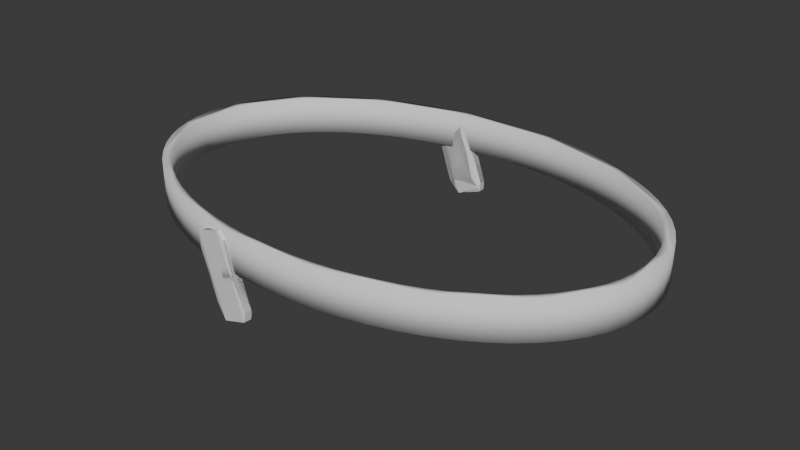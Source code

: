 # Source: exocortex_prototype_v2.blend  (saved by Blender 4.2.66; exported with 4.5.12 LTS)
import bpy
from mathutils import Matrix  # noqa: F401  (used for matrix-valued properties, if any)

bpy.ops.wm.read_factory_settings(use_empty=True)
scene = bpy.context.scene
scene.name = 'Scene'

# ---- collections
col_collection = bpy.data.collections.new('Collection'); scene.collection.children.link(col_collection)

# ---- world
world_world = bpy.data.worlds.new('World'); scene.world = world_world
world_world.use_nodes = True; world_world.node_tree.nodes.clear()
_N = world_world.node_tree.nodes; _L = world_world.node_tree.links
n0 = _N.new('ShaderNodeOutputWorld'); n0.name = 'World Output'; n0.location = (300, 300)
n1 = _N.new('ShaderNodeBackground'); n1.name = 'Background'; n1.location = (10, 300)
n1.inputs[0].default_value = (0.05088, 0.05088, 0.05088, 1.0)
_L.new(n1.outputs[0], n0.inputs[0])
n0.is_active_output = True
world_world.color = (0.05088, 0.05088, 0.05088)
world_world.sun_shadow_jitter_overblur = 0.0

# ---- meshes
me_cylinder_002 = bpy.data.meshes.new('Cylinder.002')
me_cylinder_002.from_pydata([(0.0, 5.0, -0.55), (0.0, 4.8, -0.55), (0.0, 5.0, 0.55), (0.0, 4.8, 0.55), (0.7351, 4.976, -0.55), (0.7057, 4.777, -0.55), (0.7351, 4.976, 0.55), (0.7057, 4.777, 0.55), (1.463, 4.904, -0.55), (1.405, 4.708, -0.55), (1.463, 4.904, 0.55), (1.405, 4.708, 0.55), (2.177, 4.785, -0.55), (2.09, 4.593, -0.55), (2.177, 4.785, 0.55), (2.09, 4.593, 0.55), (2.87, 4.619, -0.55), (2.755, 4.435, -0.55), (2.87, 4.619, 0.55), (2.755, 4.435, 0.55), (3.535, 4.41, -0.55), (3.394, 4.233, -0.55), (3.535, 4.41, 0.55), (3.394, 4.233, 0.55), (4.167, 4.157, -0.55), (4.0, 3.991, -0.55), (4.167, 4.157, 0.55), (4.0, 3.991, 0.55), (4.758, 3.865, -0.55), (4.568, 3.71, -0.55), (4.568, 3.71, 0.55), (4.758, 3.865, 0.55), (5.091, 3.394, -0.55), (5.303, 3.536, -0.55), (5.303, 3.536, 0.55), (5.091, 3.394, 0.55), (5.798, 3.172, -0.55), (5.566, 3.045, -0.55), (5.798, 3.172, 0.55), (5.566, 3.045, 0.55), (6.236, 2.778, -0.55), (5.987, 2.667, -0.55), (6.236, 2.778, 0.55), (5.987, 2.667, 0.55), (6.614, 2.357, -0.55), (6.35, 2.263, -0.55), (6.614, 2.357, 0.55), (6.35, 2.263, 0.55), (6.929, 1.913, -0.55), (6.652, 1.837, -0.55), (6.929, 1.913, 0.55), (6.652, 1.837, 0.55), (7.177, 1.451, -0.55), (6.89, 1.393, -0.55), (7.177, 1.451, 0.55), (6.89, 1.393, 0.55), (7.356, 0.9755, -0.55), (7.062, 0.9364, -0.55), (7.356, 0.9755, 0.55), (7.062, 0.9364, 0.55), (7.464, 0.4901, -0.55), (7.165, 0.4705, -0.55), (7.464, 0.4901, 0.55), (7.165, 0.4705, 0.55), (7.5, 0.0, -0.55), (7.2, 0.0, -0.55), (7.2, 0.0, 0.55), (7.5, 0.0, 0.55), (7.165, -0.4705, -0.55), (7.464, -0.4901, -0.55), (7.464, -0.4901, 0.55), (7.165, -0.4705, 0.55), (7.356, -0.9755, -0.55), (7.062, -0.9364, -0.55), (7.356, -0.9755, 0.55), (7.062, -0.9364, 0.55), (7.177, -1.451, -0.55), (6.89, -1.393, -0.55), (7.177, -1.451, 0.55), (6.89, -1.393, 0.55), (6.929, -1.913, -0.55), (6.652, -1.837, -0.55), (6.929, -1.913, 0.55), (6.652, -1.837, 0.55), (6.614, -2.357, -0.55), (6.35, -2.263, -0.55), (6.614, -2.357, 0.55), (6.35, -2.263, 0.55), (6.236, -2.778, -0.55), (5.987, -2.667, -0.55), (6.236, -2.778, 0.55), (5.987, -2.667, 0.55), (5.566, -3.045, -0.55), (5.798, -3.172, -0.55), (5.798, -3.172, 0.55), (5.566, -3.045, 0.55), (5.303, -3.536, -0.55), (5.091, -3.394, -0.55), (5.303, -3.536, 0.55), (5.091, -3.394, 0.55), (4.568, -3.71, -0.55), (4.758, -3.865, -0.55), (4.568, -3.71, 0.55), (4.758, -3.865, 0.55), (4.0, -3.991, -0.55), (4.167, -4.157, -0.55), (4.167, -4.157, 0.55), (4.0, -3.991, 0.55), (3.535, -4.41, -0.55), (3.394, -4.233, -0.55), (3.394, -4.233, 0.55), (3.535, -4.41, 0.55), (2.87, -4.619, -0.55), (2.755, -4.435, -0.55), (2.755, -4.435, 0.55), (2.87, -4.619, 0.55), (2.09, -4.593, -0.55), (2.177, -4.785, -0.55), (2.09, -4.593, 0.55), (2.177, -4.785, 0.55), (1.463, -4.904, -0.55), (1.405, -4.708, -0.55), (1.405, -4.708, 0.55), (1.463, -4.904, 0.55), (0.7351, -4.976, -0.55), (0.7057, -4.777, -0.55), (0.7351, -4.976, 0.55), (0.7057, -4.777, 0.55), (0.0, -4.8, -0.55), (0.0, -5.0, -0.55), (0.0, -4.8, 0.55), (0.0, -5.0, 0.55), (-0.7351, -4.976, -0.55), (-0.7057, -4.777, -0.55), (-0.7057, -4.777, 0.55), (-0.7351, -4.976, 0.55), (-1.463, -4.904, -0.55), (-1.405, -4.708, -0.55), (-1.405, -4.708, 0.55), (-1.463, -4.904, 0.55), (-2.09, -4.593, -0.55), (-2.177, -4.785, -0.55), (-2.09, -4.593, 0.55), (-2.177, -4.785, 0.55), (-2.755, -4.435, -0.55), (-2.87, -4.619, -0.55), (-2.755, -4.435, 0.55), (-2.87, -4.619, 0.55), (-3.535, -4.41, -0.55), (-3.394, -4.233, -0.55), (-3.394, -4.233, 0.55), (-3.535, -4.41, 0.55), (-4.0, -3.991, -0.55), (-4.167, -4.157, -0.55), (-4.0, -3.991, 0.55), (-4.167, -4.157, 0.55), (-4.568, -3.71, -0.55), (-4.758, -3.865, -0.55), (-4.568, -3.71, 0.55), (-4.758, -3.865, 0.55), (-5.091, -3.394, -0.55), (-5.303, -3.536, -0.55), (-5.303, -3.536, 0.55), (-5.091, -3.394, 0.55), (-5.566, -3.045, -0.55), (-5.798, -3.172, -0.55), (-5.566, -3.045, 0.55), (-5.798, -3.172, 0.55), (-5.987, -2.667, -0.55), (-6.236, -2.778, -0.55), (-5.987, -2.667, 0.55), (-6.236, -2.778, 0.55), (-6.35, -2.263, -0.55), (-6.614, -2.357, -0.55), (-6.614, -2.357, 0.55), (-6.35, -2.263, 0.55), (-6.929, -1.913, -0.55), (-6.652, -1.837, -0.55), (-6.652, -1.837, 0.55), (-6.929, -1.913, 0.55), (-6.89, -1.393, -0.55), (-7.177, -1.451, -0.55), (-6.89, -1.393, 0.55), (-7.177, -1.451, 0.55), (-7.356, -0.9755, -0.55), (-7.062, -0.9364, -0.55), (-7.062, -0.9364, 0.55), (-7.356, -0.9755, 0.55), (-7.165, -0.4705, -0.55), (-7.464, -0.4901, -0.55), (-7.165, -0.4705, 0.55), (-7.464, -0.4901, 0.55), (-7.5, 0.0, -0.55), (-7.2, 0.0, -0.55), (-7.2, 0.0, 0.55), (-7.5, 0.0, 0.55), (-7.165, 0.4705, -0.55), (-7.464, 0.4901, -0.55), (-7.464, 0.4901, 0.55), (-7.165, 0.4705, 0.55), (-7.356, 0.9755, -0.55), (-7.062, 0.9364, -0.55), (-7.062, 0.9364, 0.55), (-7.356, 0.9755, 0.55), (-7.177, 1.451, -0.55), (-6.89, 1.393, -0.55), (-7.177, 1.451, 0.55), (-6.89, 1.393, 0.55), (-6.929, 1.913, -0.55), (-6.652, 1.837, -0.55), (-6.929, 1.913, 0.55), (-6.652, 1.837, 0.55), (-6.614, 2.357, -0.55), (-6.35, 2.263, -0.55), (-6.614, 2.357, 0.55), (-6.35, 2.263, 0.55), (-6.236, 2.778, -0.55), (-5.987, 2.667, -0.55), (-6.236, 2.778, 0.55), (-5.987, 2.667, 0.55), (-5.798, 3.172, -0.55), (-5.566, 3.045, -0.55), (-5.798, 3.172, 0.55), (-5.566, 3.045, 0.55), (-5.303, 3.536, -0.55), (-5.091, 3.394, -0.55), (-5.303, 3.536, 0.55), (-5.091, 3.394, 0.55), (-4.758, 3.865, -0.55), (-4.568, 3.71, -0.55), (-4.758, 3.865, 0.55), (-4.568, 3.71, 0.55), (-4.167, 4.157, -0.55), (-4.0, 3.991, -0.55), (-4.167, 4.157, 0.55), (-4.0, 3.991, 0.55), (-3.535, 4.41, -0.55), (-3.394, 4.233, -0.55), (-3.535, 4.41, 0.55), (-3.394, 4.233, 0.55), (-2.755, 4.435, -0.55), (-2.87, 4.619, -0.55), (-2.755, 4.435, 0.55), (-2.87, 4.619, 0.55), (-2.09, 4.593, -0.55), (-2.177, 4.785, -0.55), (-2.177, 4.785, 0.55), (-2.09, 4.593, 0.55), (-1.405, 4.708, -0.55), (-1.463, 4.904, -0.55), (-1.405, 4.708, 0.55), (-1.463, 4.904, 0.55), (-0.7057, 4.777, -0.55), (-0.7351, 4.976, -0.55), (-0.7057, 4.777, 0.55), (-0.7351, 4.976, 0.55)], [], [(0, 2, 6, 4), (4, 6, 10, 8), (8, 10, 14, 12), (12, 14, 18, 16), (16, 18, 22, 20), (20, 22, 26, 24), (24, 26, 31, 28), (28, 31, 34, 33), (33, 34, 38, 36), (36, 38, 42, 40), (40, 42, 46, 44), (44, 46, 50, 48), (48, 50, 54, 52), (52, 54, 58, 56), (56, 58, 62, 60), (60, 62, 67, 64), (64, 67, 70, 69), (69, 70, 74, 72), (72, 74, 78, 76), (76, 78, 82, 80), (80, 82, 86, 84), (84, 86, 90, 88), (88, 90, 94, 93), (93, 94, 98, 96), (96, 98, 103, 101), (101, 103, 106, 105), (105, 106, 111, 108), (108, 111, 115, 112), (112, 115, 119, 117), (117, 119, 123, 120), (120, 123, 126, 124), (124, 126, 131, 129), (129, 131, 135, 132), (132, 135, 139, 136), (136, 139, 143, 141), (141, 143, 147, 145), (145, 147, 151, 148), (148, 151, 155, 153), (153, 155, 159, 157), (157, 159, 162, 161), (161, 162, 167, 165), (165, 167, 171, 169), (169, 171, 174, 173), (173, 174, 179, 176), (176, 179, 183, 181), (181, 183, 187, 184), (184, 187, 191, 189), (189, 191, 195, 192), (192, 195, 198, 197), (197, 198, 203, 200), (200, 203, 206, 204), (204, 206, 210, 208), (208, 210, 214, 212), (212, 214, 218, 216), (216, 218, 222, 220), (220, 222, 226, 224), (224, 226, 230, 228), (228, 230, 234, 232), (232, 234, 238, 236), (236, 238, 243, 241), (241, 243, 246, 245), (245, 246, 251, 249), (231, 235, 234, 230, 226, 222, 218, 214, 210, 206, 203, 198, 195, 191, 187, 183, 179, 174, 171, 170, 175, 178, 182, 186, 190, 194, 199, 202, 207, 211, 215, 219, 223, 227), (166, 170, 171, 167, 162, 159, 155, 151, 147, 143, 139, 135, 131, 126, 123, 119, 115, 111, 106, 103, 98, 94, 90, 86, 82, 78, 74, 70, 67, 62, 58, 54, 50, 46, 42, 38, 34, 31, 26, 22, 18, 14, 10, 6, 2, 255, 251, 246, 243, 238, 234, 235, 239, 242, 247, 250, 254, 3, 7, 11, 15, 19, 23, 27, 30, 35, 39, 43, 47, 51, 55, 59, 63, 66, 71, 75, 79, 83, 87, 91, 95, 99, 102, 107, 110, 114, 118, 122, 127, 130, 134, 138, 142, 146, 150, 154, 158, 163), (249, 251, 255, 253), (253, 255, 2, 0), (188, 189, 192, 197, 200, 204, 208, 212, 216, 220, 224, 228, 232, 236, 241, 245, 249, 253, 0, 4, 8, 12, 16, 20, 24, 28, 33, 36, 40, 44, 48, 52, 56, 60, 64, 69, 72, 76, 80, 84, 88, 93, 96, 101, 105, 108, 112, 117, 120, 124, 125, 121, 116, 113, 109, 104, 100, 97, 92, 89, 85, 81, 77, 73, 68, 65, 61, 57, 53, 49, 45, 41, 37, 32, 29, 25, 21, 17, 13, 9, 5, 1, 252, 248, 244, 240, 237, 233, 229, 225, 221, 217, 213, 209, 205, 201, 196, 193), (125, 124, 129, 132, 136, 141, 145, 148, 153, 157, 161, 165, 169, 173, 176, 181, 184, 189, 188, 185, 180, 177, 172, 168, 164, 160, 156, 152, 149, 144, 140, 137, 133, 128), (3, 1, 5, 7), (7, 5, 9, 11), (11, 9, 13, 15), (15, 13, 17, 19), (19, 17, 21, 23), (25, 27, 23, 21), (27, 25, 29, 30), (30, 29, 32, 35), (39, 35, 32, 37), (43, 39, 37, 41), (47, 43, 41, 45), (45, 49, 51, 47), (55, 51, 49, 53), (59, 55, 53, 57), (63, 59, 57, 61), (66, 63, 61, 65), (65, 68, 71, 66), (68, 73, 75, 71), (73, 77, 79, 75), (77, 81, 83, 79), (87, 83, 81, 85), (91, 87, 85, 89), (95, 91, 89, 92), (99, 95, 92, 97), (102, 99, 97, 100), (107, 102, 100, 104), (110, 107, 104, 109), (109, 113, 114, 110), (118, 114, 113, 116), (122, 118, 116, 121), (127, 122, 121, 125), (130, 127, 125, 128), (128, 133, 134, 130), (134, 133, 137, 138), (137, 140, 142, 138), (140, 144, 146, 142), (150, 146, 144, 149), (154, 150, 149, 152), (158, 154, 152, 156), (163, 158, 156, 160), (164, 166, 163, 160), (166, 164, 168, 170), (170, 168, 172, 175), (175, 172, 177, 178), (178, 177, 180, 182), (185, 186, 182, 180), (188, 190, 186, 185), (193, 194, 190, 188), (194, 193, 196, 199), (199, 196, 201, 202), (202, 201, 205, 207), (207, 205, 209, 211), (211, 209, 213, 215), (217, 219, 215, 213), (219, 217, 221, 223), (223, 221, 225, 227), (229, 231, 227, 225), (231, 229, 233, 235), (235, 233, 237, 239), (239, 237, 240, 242), (242, 240, 244, 247), (248, 250, 247, 244), (252, 254, 250, 248), (1, 3, 254, 252)])
me_cylinder_002.polygons.foreach_set('use_smooth', [True] * 132)
_uv = me_cylinder_002.uv_layers.new(name='UVMap')
_uv.uv.foreach_set('vector', [1.0, 0.5, 1.0, 1.0, 0.9844, 1.0, 0.9844, 0.5, 0.9844, 0.5, 0.9844, 1.0, 0.9688, 1.0, 0.9688, 0.5, 0.9688, 0.5, 0.9688, 1.0, 0.9531, 1.0, 0.9531, 0.5, 0.9531, 0.5, 0.9531, 1.0, 0.9375, 1.0, 0.9375, 0.5, 0.9375, 0.5, 0.9375, 1.0, 0.9219, 1.0, 0.9219, 0.5, 0.9219, 0.5, 0.9219, 1.0, 0.9062, 1.0, 0.9062, 0.5, 0.9062, 0.5, 0.9062, 1.0, 0.8906, 1.0, 0.8906, 0.5, 0.8906, 0.5, 0.8906, 1.0, 0.875, 1.0, 0.875, 0.5, 0.875, 0.5, 0.875, 1.0, 0.8594, 1.0, 0.8594, 0.5, 0.8594, 0.5, 0.8594, 1.0, 0.8438, 1.0, 0.8438, 0.5, 0.8438, 0.5, 0.8438, 1.0, 0.8281, 1.0, 0.8281, 0.5, 0.8281, 0.5, 0.8281, 1.0, 0.8125, 1.0, 0.8125, 0.5, 0.8125, 0.5, 0.8125, 1.0, 0.7969, 1.0, 0.7969, 0.5, 0.7969, 0.5, 0.7969, 1.0, 0.7812, 1.0, 0.7812, 0.5, 0.7812, 0.5, 0.7812, 1.0, 0.7656, 1.0, 0.7656, 0.5, 0.7656, 0.5, 0.7656, 1.0, 0.75, 1.0, 0.75, 0.5, 0.75, 0.5, 0.75, 1.0, 0.7344, 1.0, 0.7344, 0.5, 0.7344, 0.5, 0.7344, 1.0, 0.7188, 1.0, 0.7188, 0.5, 0.7188, 0.5, 0.7188, 1.0, 0.7031, 1.0, 0.7031, 0.5, 0.7031, 0.5, 0.7031, 1.0, 0.6875, 1.0, 0.6875, 0.5, 0.6875, 0.5, 0.6875, 1.0, 0.6719, 1.0, 0.6719, 0.5, 0.6719, 0.5, 0.6719, 1.0, 0.6562, 1.0, 0.6562, 0.5, 0.6562, 0.5, 0.6562, 1.0, 0.6406, 1.0, 0.6406, 0.5, 0.6406, 0.5, 0.6406, 1.0, 0.625, 1.0, 0.625, 0.5, 0.625, 0.5, 0.625, 1.0, 0.6094, 1.0, 0.6094, 0.5, 0.6094, 0.5, 0.6094, 1.0, 0.5938, 1.0, 0.5938, 0.5, 0.5938, 0.5, 0.5938, 1.0, 0.5781, 1.0, 0.5781, 0.5, 0.5781, 0.5, 0.5781, 1.0, 0.5625, 1.0, 0.5625, 0.5, 0.5625, 0.5, 0.5625, 1.0, 0.5469, 1.0, 0.5469, 0.5, 0.5469, 0.5, 0.5469, 1.0, 0.5312, 1.0, 0.5312, 0.5, 0.5312, 0.5, 0.5312, 1.0, 0.5156, 1.0, 0.5156, 0.5, 0.5156, 0.5, 0.5156, 1.0, 0.5, 1.0, 0.5, 0.5, 0.5, 0.5, 0.5, 1.0, 0.4844, 1.0, 0.4844, 0.5, 0.4844, 0.5, 0.4844, 1.0, 0.4688, 1.0, 0.4688, 0.5, 0.4688, 0.5, 0.4688, 1.0, 0.4531, 1.0, 0.4531, 0.5, 0.4531, 0.5, 0.4531, 1.0, 0.4375, 1.0, 0.4375, 0.5, 0.4375, 0.5, 0.4375, 1.0, 0.4219, 1.0, 0.4219, 0.5, 0.4219, 0.5, 0.4219, 1.0, 0.4062, 1.0, 0.4062, 0.5, 0.4062, 0.5, 0.4062, 1.0, 0.3906, 1.0, 0.3906, 0.5, 0.3906, 0.5, 0.3906, 1.0, 0.375, 1.0, 0.375, 0.5, 0.375, 0.5, 0.375, 1.0, 0.3594, 1.0, 0.3594, 0.5, 0.3594, 0.5, 0.3594, 1.0, 0.3438, 1.0, 0.3438, 0.5, 0.3438, 0.5, 0.3438, 1.0, 0.3281, 1.0, 0.3281, 0.5, 0.3281, 0.5, 0.3281, 1.0, 0.3125, 1.0, 0.3125, 0.5, 0.3125, 0.5, 0.3125, 1.0, 0.2969, 1.0, 0.2969, 0.5, 0.2969, 0.5, 0.2969, 1.0, 0.2812, 1.0, 0.2812, 0.5, 0.2812, 0.5, 0.2812, 1.0, 0.2656, 1.0, 0.2656, 0.5, 0.2656, 0.5, 0.2656, 1.0, 0.25, 1.0, 0.25, 0.5, 0.25, 0.5, 0.25, 1.0, 0.2344, 1.0, 0.2344, 0.5, 0.2344, 0.5, 0.2344, 1.0, 0.2188, 1.0, 0.2188, 0.5, 0.2188, 0.5, 0.2188, 1.0, 0.2031, 1.0, 0.2031, 0.5, 0.2031, 0.5, 0.2031, 1.0, 0.1875, 1.0, 0.1875, 0.5, 0.1875, 0.5, 0.1875, 1.0, 0.1719, 1.0, 0.1719, 0.5, 0.1719, 0.5, 0.1719, 1.0, 0.1562, 1.0, 0.1562, 0.5, 0.1562, 0.5, 0.1562, 1.0, 0.1406, 1.0, 0.1406, 0.5, 0.1406, 0.5, 0.1406, 1.0, 0.125, 1.0, 0.125, 0.5, 0.125, 0.5, 0.125, 1.0, 0.1094, 1.0, 0.1094, 0.5, 0.1094, 0.5, 0.1094, 1.0, 0.09375, 1.0, 0.09375, 0.5, 0.09375, 0.5, 0.09375, 1.0, 0.07812, 1.0, 0.07812, 0.5, 0.07812, 0.5, 0.07812, 1.0, 0.0625, 1.0, 0.0625, 0.5, 0.0625, 0.5, 0.0625, 1.0, 0.04688, 1.0, 0.04688, 0.5, 0.04688, 0.5, 0.04688, 1.0, 0.03125, 1.0, 0.03125, 0.5, 0.1038, 0.4281, 0.122, 0.4416, 0.1167, 0.4496, 0.09775, 0.4355, 0.08029, 0.4197, 0.06448, 0.4023, 0.05045, 0.3833, 0.03834, 0.3631, 0.02827, 0.3418, 0.02033, 0.3197, 0.01461, 0.2968, 0.01116, 0.2735, 0.01, 0.25, 0.01116, 0.2265, 0.01461, 0.2032, 0.02033, 0.1803, 0.02827, 0.1582, 0.03834, 0.1369, 0.05045, 0.1167, 0.05843, 0.122, 0.04681, 0.1414, 0.03714, 0.1618, 0.02952, 0.1831, 0.02403, 0.2051, 0.02071, 0.2274, 0.0196, 0.25, 0.02071, 0.2726, 0.02403, 0.2949, 0.02952, 0.3169, 0.03714, 0.3382, 0.04681, 0.3586, 0.05843, 0.378, 0.0719, 0.3962, 0.08708, 0.4129, 0.0719, 0.1038, 0.05843, 0.122, 0.05045, 0.1167, 0.06448, 0.09775, 0.08029, 0.08029, 0.09775, 0.06448, 0.1167, 0.05045, 0.1369, 0.03834, 0.1582, 0.02827, 0.1803, 0.02033, 0.2032, 0.01461, 0.2265, 0.01116, 0.25, 0.01, 0.2735, 0.01116, 0.2968, 0.01461, 0.3197, 0.02033, 0.3418, 0.02827, 0.3631, 0.03834, 0.3833, 0.05045, 0.4023, 0.06448, 0.4197, 0.08029, 0.4355, 0.09775, 0.4496, 0.1167, 0.4617, 0.1369, 0.4717, 0.1582, 0.4797, 0.1803, 0.4854, 0.2032, 0.4888, 0.2265, 0.49, 0.25, 0.4888, 0.2735, 0.4854, 0.2968, 0.4797, 0.3197, 0.4717, 0.3418, 0.4617, 0.3631, 0.4496, 0.3833, 0.4355, 0.4023, 0.4197, 0.4197, 0.4023, 0.4355, 0.3833, 0.4496, 0.3631, 0.4617, 0.3418, 0.4717, 0.3197, 0.4797, 0.2968, 0.4854, 0.2735, 0.4888, 0.25, 0.49, 0.2265, 0.4888, 0.2032, 0.4854, 0.1803, 0.4797, 0.1582, 0.4717, 0.1369, 0.4617, 0.1167, 0.4496, 0.122, 0.4416, 0.1414, 0.4532, 0.1618, 0.4629, 0.1831, 0.4705, 0.2051, 0.476, 0.2274, 0.4793, 0.25, 0.4804, 0.2726, 0.4793, 0.2949, 0.476, 0.3169, 0.4705, 0.3382, 0.4629, 0.3586, 0.4532, 0.378, 0.4416, 0.3962, 0.4281, 0.4129, 0.4129, 0.4281, 0.3962, 0.4416, 0.378, 0.4532, 0.3586, 0.4629, 0.3382, 0.4705, 0.3169, 0.476, 0.2949, 0.4793, 0.2726, 0.4804, 0.25, 0.4793, 0.2274, 0.476, 0.2051, 0.4705, 0.1831, 0.4629, 0.1618, 0.4532, 0.1414, 0.4416, 0.122, 0.4281, 0.1038, 0.4129, 0.08708, 0.3962, 0.0719, 0.378, 0.05843, 0.3586, 0.04681, 0.3382, 0.03714, 0.3169, 0.02952, 0.2949, 0.02403, 0.2726, 0.02071, 0.25, 0.0196, 0.2274, 0.02071, 0.2051, 0.02403, 0.1831, 0.02952, 0.1618, 0.03714, 0.1414, 0.04681, 0.122, 0.05843, 0.1038, 0.0719, 0.08708, 0.08708, 0.03125, 0.5, 0.03125, 1.0, 0.01562, 1.0, 0.01562, 0.5, 0.01562, 0.5, 0.01562, 1.0, 0.0, 1.0, 0.0, 0.5, 0.5207, 0.2274, 0.5112, 0.2265, 0.51, 0.25, 0.5112, 0.2735, 0.5146, 0.2968, 0.5203, 0.3197, 0.5283, 0.3418, 0.5383, 0.3631, 0.5504, 0.3833, 0.5645, 0.4023, 0.5803, 0.4197, 0.5977, 0.4355, 0.6167, 0.4496, 0.6369, 0.4617, 0.6582, 0.4717, 0.6803, 0.4797, 0.7032, 0.4854, 0.7265, 0.4888, 0.75, 0.49, 0.7735, 0.4888, 0.7968, 0.4854, 0.8197, 0.4797, 0.8418, 0.4717, 0.8631, 0.4617, 0.8833, 0.4496, 0.9023, 0.4355, 0.9197, 0.4197, 0.9355, 0.4023, 0.9496, 0.3833, 0.9617, 0.3631, 0.9717, 0.3418, 0.9797, 0.3197, 0.9854, 0.2968, 0.9888, 0.2735, 0.99, 0.25, 0.9888, 0.2265, 0.9854, 0.2032, 0.9797, 0.1803, 0.9717, 0.1582, 0.9617, 0.1369, 0.9496, 0.1167, 0.9355, 0.09775, 0.9197, 0.08029, 0.9023, 0.06448, 0.8833, 0.05045, 0.8631, 0.03834, 0.8418, 0.02827, 0.8197, 0.02033, 0.7968, 0.01461, 0.7735, 0.01116, 0.7726, 0.02071, 0.7949, 0.02403, 0.8169, 0.02952, 0.8382, 0.03714, 0.8586, 0.04681, 0.878, 0.05843, 0.8962, 0.0719, 0.9129, 0.08708, 0.9281, 0.1038, 0.9416, 0.122, 0.9532, 0.1414, 0.9629, 0.1618, 0.9705, 0.1831, 0.976, 0.2051, 0.9793, 0.2274, 0.9804, 0.25, 0.9793, 0.2726, 0.976, 0.2949, 0.9705, 0.3169, 0.9629, 0.3382, 0.9532, 0.3586, 0.9416, 0.378, 0.9281, 0.3962, 0.9129, 0.4129, 0.8962, 0.4281, 0.878, 0.4416, 0.8586, 0.4532, 0.8382, 0.4629, 0.8169, 0.4705, 0.7949, 0.476, 0.7726, 0.4793, 0.75, 0.4804, 0.7274, 0.4793, 0.7051, 0.476, 0.6831, 0.4705, 0.6618, 0.4629, 0.6414, 0.4532, 0.622, 0.4416, 0.6038, 0.4281, 0.5871, 0.4129, 0.5719, 0.3962, 0.5584, 0.378, 0.5468, 0.3586, 0.5371, 0.3382, 0.5295, 0.3169, 0.524, 0.2949, 0.5207, 0.2726, 0.5196, 0.25, 0.7726, 0.02071, 0.7735, 0.01116, 0.75, 0.01, 0.7265, 0.01116, 0.7032, 0.01461, 0.6803, 0.02033, 0.6582, 0.02827, 0.6369, 0.03834, 0.6167, 0.05045, 0.5977, 0.06448, 0.5803, 0.08029, 0.5645, 0.09775, 0.5504, 0.1167, 0.5383, 0.1369, 0.5283, 0.1582, 0.5203, 0.1803, 0.5146, 0.2032, 0.5112, 0.2265, 0.5207, 0.2274, 0.524, 0.2051, 0.5295, 0.1831, 0.5371, 0.1618, 0.5468, 0.1414, 0.5584, 0.122, 0.5719, 0.1038, 0.5871, 0.08708, 0.6038, 0.0719, 0.622, 0.05843, 0.6414, 0.04681, 0.6618, 0.03714, 0.6831, 0.02952, 0.7051, 0.02403, 0.7274, 0.02071, 0.75, 0.0196, 1.0, 1.0, 1.0, 0.5, 0.9844, 0.5, 0.9844, 1.0, 0.9844, 1.0, 0.9844, 0.5, 0.9688, 0.5, 0.9688, 1.0, 0.9688, 1.0, 0.9688, 0.5, 0.9531, 0.5, 0.9531, 1.0, 0.9531, 1.0, 0.9531, 0.5, 0.9375, 0.5, 0.9375, 1.0, 0.9375, 1.0, 0.9375, 0.5, 0.9219, 0.5, 0.9219, 1.0, 0.9062, 0.5, 0.9062, 1.0, 0.9219, 1.0, 0.9219, 0.5, 0.9062, 1.0, 0.9062, 0.5, 0.8906, 0.5, 0.8906, 1.0, 0.8906, 1.0, 0.8906, 0.5, 0.875, 0.5, 0.875, 1.0, 0.8594, 1.0, 0.875, 1.0, 0.875, 0.5, 0.8594, 0.5, 0.8438, 1.0, 0.8594, 1.0, 0.8594, 0.5, 0.8438, 0.5, 0.8281, 1.0, 0.8438, 1.0, 0.8438, 0.5, 0.8281, 0.5, 0.8281, 0.5, 0.8125, 0.5, 0.8125, 1.0, 0.8281, 1.0, 0.7969, 1.0, 0.8125, 1.0, 0.8125, 0.5, 0.7969, 0.5, 0.7812, 1.0, 0.7969, 1.0, 0.7969, 0.5, 0.7812, 0.5, 0.7656, 1.0, 0.7812, 1.0, 0.7812, 0.5, 0.7656, 0.5, 0.75, 1.0, 0.7656, 1.0, 0.7656, 0.5, 0.75, 0.5, 0.75, 0.5, 0.7344, 0.5, 0.7344, 1.0, 0.75, 1.0, 0.7344, 0.5, 0.7188, 0.5, 0.7188, 1.0, 0.7344, 1.0, 0.7188, 0.5, 0.7031, 0.5, 0.7031, 1.0, 0.7188, 1.0, 0.7031, 0.5, 0.6875, 0.5, 0.6875, 1.0, 0.7031, 1.0, 0.6719, 1.0, 0.6875, 1.0, 0.6875, 0.5, 0.6719, 0.5, 0.6562, 1.0, 0.6719, 1.0, 0.6719, 0.5, 0.6562, 0.5, 0.6406, 1.0, 0.6562, 1.0, 0.6562, 0.5, 0.6406, 0.5, 0.625, 1.0, 0.6406, 1.0, 0.6406, 0.5, 0.625, 0.5, 0.6094, 1.0, 0.625, 1.0, 0.625, 0.5, 0.6094, 0.5, 0.5938, 1.0, 0.6094, 1.0, 0.6094, 0.5, 0.5938, 0.5, 0.5781, 1.0, 0.5938, 1.0, 0.5938, 0.5, 0.5781, 0.5, 0.5781, 0.5, 0.5625, 0.5, 0.5625, 1.0, 0.5781, 1.0, 0.5469, 1.0, 0.5625, 1.0, 0.5625, 0.5, 0.5469, 0.5, 0.5312, 1.0, 0.5469, 1.0, 0.5469, 0.5, 0.5312, 0.5, 0.5156, 1.0, 0.5312, 1.0, 0.5312, 0.5, 0.5156, 0.5, 0.5, 1.0, 0.5156, 1.0, 0.5156, 0.5, 0.5, 0.5, 0.5, 0.5, 0.4844, 0.5, 0.4844, 1.0, 0.5, 1.0, 0.4844, 1.0, 0.4844, 0.5, 0.4688, 0.5, 0.4688, 1.0, 0.4688, 0.5, 0.4531, 0.5, 0.4531, 1.0, 0.4688, 1.0, 0.4531, 0.5, 0.4375, 0.5, 0.4375, 1.0, 0.4531, 1.0, 0.4219, 1.0, 0.4375, 1.0, 0.4375, 0.5, 0.4219, 0.5, 0.4062, 1.0, 0.4219, 1.0, 0.4219, 0.5, 0.4062, 0.5, 0.3906, 1.0, 0.4062, 1.0, 0.4062, 0.5, 0.3906, 0.5, 0.375, 1.0, 0.3906, 1.0, 0.3906, 0.5, 0.375, 0.5, 0.3594, 0.5, 0.3594, 1.0, 0.375, 1.0, 0.375, 0.5, 0.3594, 1.0, 0.3594, 0.5, 0.3438, 0.5, 0.3438, 1.0, 0.3438, 1.0, 0.3438, 0.5, 0.3281, 0.5, 0.3281, 1.0, 0.3281, 1.0, 0.3281, 0.5, 0.3125, 0.5, 0.3125, 1.0, 0.3125, 1.0, 0.3125, 0.5, 0.2969, 0.5, 0.2969, 1.0, 0.2812, 0.5, 0.2812, 1.0, 0.2969, 1.0, 0.2969, 0.5, 0.2656, 0.5, 0.2656, 1.0, 0.2812, 1.0, 0.2812, 0.5, 0.25, 0.5, 0.25, 1.0, 0.2656, 1.0, 0.2656, 0.5, 0.25, 1.0, 0.25, 0.5, 0.2344, 0.5, 0.2344, 1.0, 0.2344, 1.0, 0.2344, 0.5, 0.2188, 0.5, 0.2188, 1.0, 0.2188, 1.0, 0.2188, 0.5, 0.2031, 0.5, 0.2031, 1.0, 0.2031, 1.0, 0.2031, 0.5, 0.1875, 0.5, 0.1875, 1.0, 0.1875, 1.0, 0.1875, 0.5, 0.1719, 0.5, 0.1719, 1.0, 0.1562, 0.5, 0.1562, 1.0, 0.1719, 1.0, 0.1719, 0.5, 0.1562, 1.0, 0.1562, 0.5, 0.1406, 0.5, 0.1406, 1.0, 0.1406, 1.0, 0.1406, 0.5, 0.125, 0.5, 0.125, 1.0, 0.1094, 0.5, 0.1094, 1.0, 0.125, 1.0, 0.125, 0.5, 0.1094, 1.0, 0.1094, 0.5, 0.09375, 0.5, 0.09375, 1.0, 0.09375, 1.0, 0.09375, 0.5, 0.07812, 0.5, 0.07812, 1.0, 0.07812, 1.0, 0.07812, 0.5, 0.0625, 0.5, 0.0625, 1.0, 0.0625, 1.0, 0.0625, 0.5, 0.04688, 0.5, 0.04688, 1.0, 0.03125, 0.5, 0.03125, 1.0, 0.04688, 1.0, 0.04688, 0.5, 0.01562, 0.5, 0.01562, 1.0, 0.03125, 1.0, 0.03125, 0.5, 0.0, 0.5, 0.0, 1.0, 0.01562, 1.0, 0.01562, 0.5])
me_cylinder_002.update()
me_cube_002 = bpy.data.meshes.new('Cube.002')
me_cube_002.from_pydata([(-0.6068, -1.0, -0.6068), (-1.0, -0.6068, -1.0), (-0.6068, -1.0, 0.6068), (0.6068, -0.6068, -1.0), (1.0, -0.6068, -0.6068), (0.6068, -1.0, -0.6068), (0.6068, -1.0, 0.6068), (1.0, -0.6068, 0.6068), (1.0, 0.6068, -0.6068), (1.0, 0.6068, 0.6068), (58.43, -1.821, -0.6068), (58.96, -1.448, -1.0), (58.43, -1.821, 0.6068), (57.38, -1.404, -1.0), (57.23, -1.787, -0.6068), (56.97, -1.405, -0.6068), (56.97, -1.405, 0.6068), (57.23, -1.787, 0.6068), (57.4, -0.1571, -0.6068), (57.4, -0.1571, 0.6068), (-0.7813, 1.0, -0.7813), (-1.0, 0.7813, -1.0), (-0.7813, 1.0, 0.7813), (-1.0, 0.7813, 0.7813), (-0.7813, 0.7813, 1.0), (59.45, -0.05248, -1.0), (59.3, 0.165, -0.7813), (59.3, 0.165, 0.7813), (59.21, -0.05138, 1.0), (59.45, -0.0523, 0.7813), (-0.7813, -0.3881, 1.0), (-0.9227, -0.6841, 0.8134), (0.3881, -0.3881, 1.0), (0.7099, -0.7099, 0.7938), (0.3881, 1.0, -0.7813), (0.6841, 0.8134, -0.9227), (0.3881, 1.0, 0.7813), (0.3881, 0.7813, 1.0), (0.7614, 0.8454, 0.8454), (58.81, -1.225, 1.0), (58.85, -1.524, 0.8127), (57.68, -1.194, 1.0), (57.23, -1.512, 0.7907), (58.15, 0.197, -0.7813), (57.8, 0.01226, -0.9358), (58.15, 0.197, 0.7813), (57.74, 0.07214, 0.8571), (58.09, -0.01999, 1.0)], [], [(5, 6, 2, 0), (47, 41, 39, 28), (37, 24, 30, 32), (11, 25, 29, 40), (21, 35, 3, 1), (8, 9, 7, 4), (14, 10, 12, 17), (25, 11, 13, 44), (33, 31, 2, 6), (26, 43, 45, 27), (18, 15, 16, 19), (3, 4, 5), (3, 35, 8, 4), (13, 14, 15), (19, 16, 42, 46), (38, 33, 7, 9), (11, 40, 12, 10), (9, 8, 35, 38), (33, 6, 7), (6, 5, 4, 7), (1, 3, 5, 0), (0, 2, 31, 1), (17, 12, 40, 42), (15, 18, 44, 13), (46, 44, 18, 19), (16, 15, 14, 17), (10, 14, 13, 11), (42, 16, 17), (20, 22, 36, 34), (22, 23, 24), (27, 28, 29), (36, 37, 38), (45, 46, 47), (22, 20, 21, 23), (29, 25, 26, 27), (34, 36, 38, 35), (37, 32, 33, 38), (32, 30, 31, 33), (45, 43, 44, 46), (41, 47, 46, 42), (39, 41, 42, 40), (20, 34, 35, 21), (30, 24, 23, 31), (36, 22, 24, 37), (43, 26, 25, 44), (28, 39, 40, 29), (27, 45, 47, 28), (1, 31, 23, 21)])
_uv = me_cube_002.uv_layers.new(name='UVMap')
_uv.uv.foreach_set('vector', [0.4242, 0.7992, 0.5758, 0.7992, 0.5758, 0.9508, 0.4242, 0.9508, 0.7047, 0.5272, 0.7047, 0.6746, 0.8462, 0.6747, 0.8462, 0.5272, 0.7015, 0.5273, 0.8477, 0.5273, 0.8477, 0.6735, 0.7015, 0.6735, 0.375, 0.04812, 0.375, 0.2235, 0.5977, 0.2235, 0.6016, 0.03549, 0.125, 0.5273, 0.3355, 0.5233, 0.3258, 0.7008, 0.125, 0.7008, 0.4242, 0.5492, 0.5758, 0.5492, 0.5758, 0.7008, 0.4242, 0.7008, 0.4242, 0.7994, 0.4242, 0.9506, 0.5758, 0.9506, 0.5758, 0.7994, 0.125, 0.5265, 0.125, 0.7019, 0.3241, 0.7019, 0.3324, 0.5242, 0.6057, 0.7863, 0.6085, 0.9903, 0.5758, 0.9508, 0.5758, 0.7992, 0.4023, 0.2775, 0.4023, 0.4216, 0.5977, 0.4216, 0.5977, 0.2775, 0.4242, 0.5467, 0.4242, 0.7033, 0.5758, 0.7033, 0.5758, 0.5467, 0.375, 0.7992, 0.4242, 0.75, 0.4242, 0.7992, 0.3258, 0.7008, 0.3452, 0.5233, 0.4242, 0.5492, 0.4242, 0.7008, 0.375, 0.6873, 0.4242, 0.7359, 0.4242, 0.7033, 0.5758, 0.5467, 0.5758, 0.7033, 0.6362, 0.7138, 0.6395, 0.517, 0.6355, 0.5193, 0.6355, 0.7137, 0.5758, 0.7008, 0.5758, 0.5492, 0.375, 1.0, 0.6016, 0.99, 0.5758, 0.9506, 0.4242, 0.9506, 0.5758, 0.5492, 0.4242, 0.5492, 0.3847, 0.4838, 0.6057, 0.4895, 0.5992, 0.7863, 0.5758, 0.7992, 0.5758, 0.75, 0.5758, 0.7992, 0.4242, 0.7992, 0.4242, 0.7008, 0.5758, 0.7008, 0.375, 1.0, 0.375, 0.7992, 0.4242, 0.7992, 0.4242, 0.9508, 0.4242, 0.9508, 0.5758, 0.9508, 0.6017, 0.9903, 0.375, 1.0, 0.5758, 0.7994, 0.5758, 0.9506, 0.6082, 0.9915, 0.6047, 0.799, 0.4242, 0.7033, 0.4242, 0.5467, 0.3404, 0.5242, 0.3241, 0.7019, 0.6071, 0.4845, 0.383, 0.4819, 0.4242, 0.5467, 0.5758, 0.5467, 0.5758, 0.7033, 0.4242, 0.7033, 0.4242, 0.7994, 0.5758, 0.7994, 0.4242, 0.9506, 0.4242, 0.7994, 0.375, 0.8163, 0.375, 1.0, 0.5988, 0.7051, 0.5758, 0.7033, 0.5758, 0.7359, 0.4023, 0.2773, 0.5977, 0.2773, 0.5977, 0.4235, 0.4023, 0.4235, 0.5977, 0.2773, 0.5977, 0.25, 0.625, 0.2773, 0.5977, 0.2775, 0.625, 0.2875, 0.5977, 0.2585, 0.5977, 0.4235, 0.625, 0.4235, 0.6057, 0.4508, 0.5977, 0.4216, 0.6071, 0.4491, 0.625, 0.429, 0.5977, 0.2773, 0.4023, 0.2773, 0.375, 0.2227, 0.5977, 0.2227, 0.5977, 0.2235, 0.375, 0.2235, 0.4023, 0.2775, 0.5977, 0.2775, 0.4023, 0.4235, 0.5977, 0.4235, 0.6057, 0.4895, 0.3847, 0.4838, 0.7015, 0.5273, 0.7015, 0.6735, 0.6355, 0.7137, 0.6355, 0.5193, 0.7015, 0.6735, 0.8477, 0.6735, 0.8653, 0.7008, 0.6742, 0.7008, 0.5977, 0.4216, 0.4023, 0.4216, 0.383, 0.4819, 0.6071, 0.4845, 0.7047, 0.6746, 0.7047, 0.5272, 0.6395, 0.517, 0.6362, 0.7138, 0.8462, 0.6747, 0.7047, 0.6746, 0.676, 0.7019, 0.8619, 0.7019, 0.4023, 0.2773, 0.4023, 0.4235, 0.375, 0.4508, 0.375, 0.25, 0.8477, 0.6735, 0.8477, 0.5273, 0.875, 0.5273, 0.875, 0.7008, 0.5977, 0.4235, 0.5977, 0.2773, 0.625, 0.2773, 0.625, 0.4235, 0.4023, 0.4216, 0.4023, 0.2775, 0.375, 0.2585, 0.375, 0.4491, 0.8462, 0.5272, 0.8462, 0.6747, 0.875, 0.7019, 0.875, 0.5265, 0.5977, 0.2775, 0.5977, 0.4216, 0.625, 0.429, 0.625, 0.2875, 0.375, 0.04915, 0.6017, 0.03949, 0.5977, 0.2227, 0.375, 0.2227])
me_cube_002.update()

# ---- objects
ob_outer_headband = bpy.data.objects.new('Outer_Headband', me_cylinder_002)
ob_cube = bpy.data.objects.new('Cube', me_cube_002)

# ---- transforms, parenting, visibility, modifiers, constraints
ob_outer_headband.location = (0.0, 0.0, 0.0)
ob_cube.location = (-1.632, 4.81, -0.8032)
ob_cube.rotation_euler = (0.3212, -0.01549, -1.524)
ob_cube.scale = (0.1652, 0.5489, -1.203)
_m = ob_cube.modifiers.new('Mirror', 'MIRROR')
_m.use_axis = (False, False, True)
_m.use_bisect_axis = (True, False, False)
_m.use_bisect_flip_axis = (True, False, False)

# ---- collection membership
col_collection.objects.link(ob_outer_headband)
col_collection.objects.link(ob_cube)

# ---- scene / render settings (as saved in the file)
scene.frame_start = 1; scene.frame_end = 250; scene.frame_set(1)
scene.render.engine = 'BLENDER_EEVEE_NEXT'
bpy.context.view_layer.update()

# ---- added for rendering (the .blend has no active camera and no usable light): camera, sun
cam_auto = bpy.data.cameras.new('AutoCamera')
cam_auto.lens = 50.0
cam_auto.sensor_width = 36.0
cam_auto.clip_end = 1000.0
ob_auto_camera = bpy.data.objects.new('AutoCamera', cam_auto)
scene.collection.objects.link(ob_auto_camera)
ob_auto_camera.location = (16.9239, -20.3317, 12.7396)
ob_auto_camera.rotation_euler = (1.09748, -7.21219e-08, 0.694738)
scene.camera = ob_auto_camera
light_auto_sun = bpy.data.lights.new('AutoSun', 'SUN')
light_auto_sun.energy = 3.0
light_auto_sun.angle = 0.0523599
ob_auto_sun = bpy.data.objects.new('AutoSun', light_auto_sun)
scene.collection.objects.link(ob_auto_sun)
ob_auto_sun.rotation_euler = (0.872665, 0.174533, 0.523599)
bpy.context.view_layer.update()
